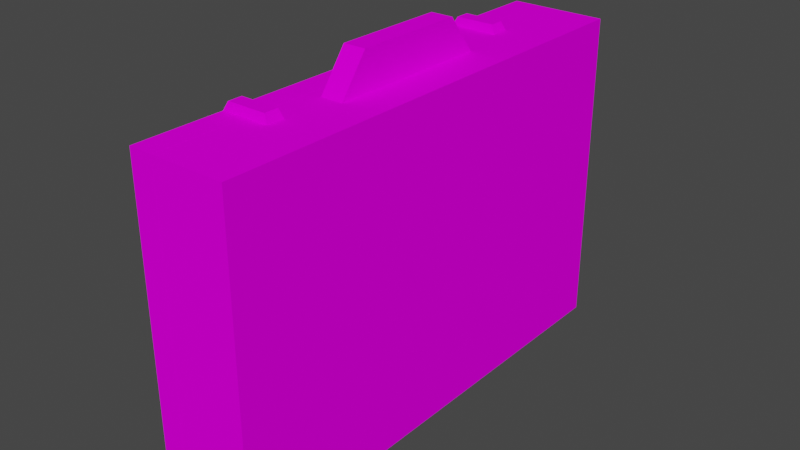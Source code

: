 # Source: Briefcase01b.blend  (saved by Blender 4.2.66; exported with 4.5.12 LTS)
import bpy
from mathutils import Matrix  # noqa: F401  (used for matrix-valued properties, if any)

bpy.ops.wm.read_factory_settings(use_empty=True)
scene = bpy.context.scene
scene.name = 'Scene'

# ---- collections
col_collection = bpy.data.collections.new('Collection'); scene.collection.children.link(col_collection)

# ---- images (referenced by path relative to the original .blend; pixels are not part of the script)
import os
ASSET_DIR = os.environ.get("B2B_ASSET_DIR", "")  # directory of the original .blend (textures are referenced by path, not embedded)
HERE = os.path.dirname(os.path.abspath(__file__))  # packed textures are extracted next to this script under _unpacked/

def load_image(name, relpath, width, height, colorspace="sRGB"):
    """Load a texture the original file referenced (path relative to the .blend, or extracted next to this script)."""
    p = next((c for c in (os.path.join(HERE, relpath), os.path.join(ASSET_DIR, relpath)) if relpath and os.path.exists(c)), "")
    if p:
        img = bpy.data.images.load(p, check_existing=True)
        img.name = name
    else:  # same state as the original file: an image datablock whose file is absent (Cycles renders it pink)
        img = bpy.data.images.new(name, width, height)
        img.source = "FILE"
        img.filepath = "//" + (relpath or name)
    img.colorspace_settings.name = colorspace
    return img
img_briefcase01_a_png = load_image('Briefcase01_a.png', 'Briefcase01_a.png', 1024, 1024, 'sRGB')

# ---- materials (node trees are filled in below, after node groups)
mat_primary = bpy.data.materials.new('Primary')
mat_primary.alpha_threshold = 0.0
mat_primary.use_transparent_shadow = False
mat_primary.roughness = 0.5
mat_primary.line_color = (0.0, 0.0, 0.0, 1.0)

# ---- material node trees
mat_primary.use_nodes = True; mat_primary.node_tree.nodes.clear()
_N = mat_primary.node_tree.nodes; _L = mat_primary.node_tree.links
n0 = _N.new('ShaderNodeOutputMaterial'); n0.name = 'Material Output'; n0.location = (300, 300)
n1 = _N.new('ShaderNodeBsdfPrincipled'); n1.name = 'Principled BSDF'; n1.location = (10, 300)
n1.distribution = 'GGX'
n1.subsurface_method = 'RANDOM_WALK_SKIN'
n1.inputs[2].default_value = 0.0
n1.inputs[3].default_value = 1.45
n1.inputs[11].default_value = 1.01
n1.inputs[13].default_value = 0.0
n1.inputs[20].default_value = 0.0
n1.inputs[27].default_value = (0.0, 0.0, 0.0, 1.0)
n1.inputs[28].default_value = 1.0
n2 = _N.new('ShaderNodeTexImage'); n2.name = 'Image Texture'; n2.location = (-280, 280)
n2.image = img_briefcase01_a_png
n2.interpolation = 'Closest'
_L.new(n1.outputs[0], n0.inputs[0])
_L.new(n2.outputs[0], n1.inputs[0])
n0.is_active_output = True

# ---- world
world_world = bpy.data.worlds.new('World'); scene.world = world_world
world_world.use_nodes = True; world_world.node_tree.nodes.clear()
_N = world_world.node_tree.nodes; _L = world_world.node_tree.links
n0 = _N.new('ShaderNodeOutputWorld'); n0.name = 'World Output'; n0.location = (300, 300)
n1 = _N.new('ShaderNodeBackground'); n1.name = 'Background'; n1.location = (10, 300)
n1.inputs[0].default_value = (0.05088, 0.05088, 0.05088, 1.0)
_L.new(n1.outputs[0], n0.inputs[0])
n0.is_active_output = True
world_world.color = (0.05088, 0.05088, 0.05088)
world_world.use_sun_shadow = False
world_world.sun_shadow_jitter_overblur = 0.0

# ---- meshes
me_cube = bpy.data.meshes.new('Cube')
me_cube.from_pydata([(0.3, 1.5, 2.0), (0.3, 1.5, 0.0), (0.3, -1.5, 2.0), (0.3, -1.5, 0.0), (0.06927, 0.3464, 2.231), (0.06927, 0.5195, 2.0), (0.06927, -0.3464, 2.231), (0.06927, -0.5195, 2.0), (-0.06927, 0.3464, 2.231), (-0.06927, 0.5195, 2.0), (-0.06927, -0.3464, 2.231), (-0.06927, -0.5195, 2.0), (-0.1506, 1.5, 0.0), (-0.1506, -1.5, 2.0), (-0.1506, -1.5, 0.0), (-0.1506, 1.5, 2.0), (-0.1506, 1.474, 0.035), (-0.1506, -1.474, 1.975), (-0.1506, -1.474, 0.035), (-0.1506, 1.474, 1.975), (0.2744, 1.474, 0.035), (0.2744, -1.474, 1.975), (0.2744, -1.474, 0.035), (0.2744, 1.474, 1.975)], [], [(12, 1, 3, 14), (1, 0, 2, 3), (12, 15, 0, 1), (4, 8, 10, 6), (7, 6, 10, 11), (11, 10, 8, 9), (5, 4, 6, 7), (9, 8, 4, 5), (3, 2, 13, 14), (0, 15, 13, 2), (14, 13, 17, 18), (15, 12, 16, 19), (13, 15, 19, 17), (12, 14, 18, 16), (18, 17, 21, 22), (19, 16, 20, 23), (17, 19, 23, 21), (16, 18, 22, 20), (20, 22, 21, 23)])
_uv = me_cube.uv_layers.new(name='UVMap')
_uv.uv.foreach_set('vector', [0.0, 0.09724, 0.0, 0.0, 0.7941, 0.0, 0.7941, 0.09724, 0.7941, 0.433, 0.7941, 0.7009, 0.0, 0.7009, 0.0, 0.433, 0.8454, 0.9911, 0.8454, 0.7054, 1.0, 0.7054, 1.0, 0.9911, 0.8603, 0.1964, 0.9118, 0.1964, 0.9118, 0.2991, 0.8603, 0.2991, 0.8603, 0.3348, 0.8603, 0.2991, 0.9118, 0.2991, 0.9118, 0.3348, 0.5515, 0.683, 0.5074, 0.7232, 0.3382, 0.7232, 0.2941, 0.683, 0.2941, 0.683, 0.3382, 0.7232, 0.5074, 0.7232, 0.5515, 0.683, 0.9118, 0.1607, 0.9118, 0.1964, 0.8603, 0.1964, 0.8603, 0.1607, 1.0, 0.7054, 1.0, 1.0, 0.8454, 1.0, 0.8454, 0.7054, 1.0, 0.4866, 0.8454, 0.4866, 0.8454, 0.0, 1.0, 0.0, 0.8454, 0.7054, 0.8454, 1.0, 0.8454, 1.0, 0.8454, 0.7054, 0.8454, 0.7054, 0.8454, 0.9911, 0.8454, 0.9911, 0.8454, 0.7054, 0.8454, 0.0, 0.8454, 0.4866, 0.8454, 0.4866, 0.8454, 0.0, 0.0, 0.09724, 0.7941, 0.09724, 0.7941, 0.09724, 0.0, 0.09724, 0.7794, 0.1652, 0.7794, 0.4107, 0.7279, 0.4107, 0.7279, 0.1652, 0.007353, 0.4107, 0.007353, 0.1652, 0.05882, 0.1652, 0.05882, 0.4107, 0.7941, 0.1652, 0.007353, 0.1652, 0.007353, 0.1339, 0.7941, 0.1339, 0.007353, 0.1652, 0.7941, 0.1652, 0.7941, 0.1339, 0.007353, 0.1339, 0.0, 0.1295, 0.7794, 0.1295, 0.7794, 0.4196, 0.0, 0.4196])
me_cube.materials.append(mat_primary)
me_cube.use_mirror_vertex_groups = False
me_cube.update()
me_cube_001 = bpy.data.meshes.new('Cube.001')
me_cube_001.from_pydata([(-0.1494, 1.5, 2.0), (-0.1494, 1.5, 0.0), (-0.1494, -1.5, 2.0), (-0.1494, -1.5, 0.0), (0.0, 1.5, 0.0), (0.0, -1.5, 2.0), (0.0, -1.5, 0.0), (0.0, 1.5, 2.0), (0.0, 1.474, 0.035), (0.0, -1.474, 1.975), (0.0, -1.474, 0.035), (0.0, 1.474, 1.975), (-0.1275, 1.474, 0.035), (-0.1275, -1.474, 1.975), (-0.1275, -1.474, 0.035), (-0.1275, 1.474, 1.975)], [], [(7, 0, 2, 5), (6, 5, 2, 3), (3, 2, 0, 1), (1, 0, 7, 4), (1, 4, 6, 3), (6, 4, 8, 10), (5, 6, 10, 9), (4, 7, 11, 8), (7, 5, 9, 11), (9, 10, 14, 13), (8, 11, 15, 12), (11, 9, 13, 15), (10, 8, 12, 14), (12, 15, 13, 14)])
_uv = me_cube_001.uv_layers.new(name='UVMap')
_uv.uv.foreach_set('vector', [0.8454, 0.4866, 0.7941, 0.4866, 0.7941, 0.0, 0.8454, 0.0, 0.8454, 0.7054, 0.8454, 1.0, 0.7941, 1.0, 0.7941, 0.7054, 0.0, 0.4196, 0.0, 0.7054, 0.7941, 0.7054, 0.7941, 0.4196, 0.7941, 0.9911, 0.7941, 0.7054, 0.8454, 0.7054, 0.8454, 0.9911, 0.0, 0.1295, 0.0, 0.09724, 0.7941, 0.09724, 0.7941, 0.1295, 0.8015, 0.4241, 0.0, 0.4241, 0.007353, 0.4196, 0.7941, 0.4196, 0.8015, 0.1295, 0.8015, 0.4241, 0.7941, 0.4196, 0.7941, 0.1339, 0.0, 0.4241, 0.0, 0.1295, 0.007353, 0.1339, 0.007353, 0.4196, 0.0, 0.1295, 0.8015, 0.1295, 0.7941, 0.1339, 0.007353, 0.1339, 0.7426, 0.1652, 0.7426, 0.4062, 0.7721, 0.4062, 0.7721, 0.1652, 0.7426, 0.4107, 0.7426, 0.1607, 0.7721, 0.1607, 0.7721, 0.4107, 0.02206, 0.4107, 0.7721, 0.4107, 0.7721, 0.3929, 0.02206, 0.3929, 0.7721, 0.4107, 0.02206, 0.4107, 0.02206, 0.3929, 0.7721, 0.3929, 0.02206, 0.4107, 0.02206, 0.1652, 0.7721, 0.1652, 0.7721, 0.4107])
me_cube_001.materials.append(mat_primary)
me_cube_001.use_mirror_vertex_groups = False
me_cube_001.update()
me_cube_002 = bpy.data.meshes.new('Cube.002')
me_cube_002.from_pydata([(-0.02152, -0.9495, 0.0), (0.006317, -0.9385, 0.05207), (-0.02152, -0.8398, 0.0), (0.006317, -0.8508, 0.05207), (0.2783, -0.9495, 0.0), (0.2505, -0.9385, 0.05207), (0.2783, -0.8398, 0.0), (0.2505, -0.8508, 0.05207), (-0.02152, 0.9495, 0.0), (0.006317, 0.9385, 0.05207), (-0.02152, 0.8398, 0.0), (0.006317, 0.8508, 0.05207), (0.2783, 0.9495, 0.0), (0.2505, 0.9385, 0.05207), (0.2783, 0.8398, 0.0), (0.2505, 0.8508, 0.05207)], [], [(0, 1, 3, 2), (2, 3, 7, 6), (6, 7, 5, 4), (4, 5, 1, 0), (2, 6, 4, 0), (7, 3, 1, 5), (8, 10, 11, 9), (10, 14, 15, 11), (14, 12, 13, 15), (12, 8, 9, 13), (10, 8, 12, 14), (15, 13, 9, 11)])
_uv = me_cube_002.uv_layers.new(name='UVMap')
_uv.uv.foreach_set('vector', [0.7941, 0.3973, 0.8088, 0.3973, 0.8088, 0.3795, 0.7941, 0.3795, 0.7941, 0.3884, 0.8015, 0.3795, 0.8824, 0.3795, 0.8897, 0.3884, 0.8897, 0.3795, 0.875, 0.3795, 0.875, 0.3973, 0.8897, 0.3973, 0.8897, 0.3884, 0.8824, 0.3973, 0.8015, 0.3973, 0.7941, 0.3884, 0.7941, 0.3795, 0.8897, 0.3795, 0.8897, 0.3973, 0.7941, 0.3973, 0.8824, 0.3795, 0.8015, 0.3795, 0.8015, 0.3973, 0.8824, 0.3973, 0.7941, 0.3973, 0.7941, 0.3795, 0.8015, 0.3795, 0.8015, 0.3973, 0.7941, 0.3839, 0.8897, 0.3839, 0.8824, 0.3795, 0.8015, 0.3795, 0.8897, 0.3795, 0.8897, 0.3973, 0.8824, 0.3973, 0.8824, 0.3795, 0.8897, 0.3929, 0.7941, 0.3929, 0.8015, 0.3973, 0.8824, 0.3973, 0.7941, 0.3795, 0.7941, 0.3973, 0.8897, 0.3973, 0.8897, 0.3795, 0.8824, 0.3795, 0.8824, 0.3973, 0.8015, 0.3973, 0.8015, 0.3795])
me_cube_002.materials.append(mat_primary)
me_cube_002.update()

# ---- objects
ob_briefcase01b_base = bpy.data.objects.new('Briefcase01b_Base', me_cube)
ob_briefcase01b_lid = bpy.data.objects.new('Briefcase01b_Lid', me_cube_001)
ob_briefcase01b_locks = bpy.data.objects.new('Briefcase01b_Locks', me_cube_002)

# ---- transforms, parenting, visibility, modifiers, constraints
ob_briefcase01b_base.location = (0.0, 0.0, 0.0)
ob_briefcase01b_base.scale = (0.375, 0.375, 0.375)
ob_briefcase01b_base.lock_rotations_4d = False
ob_briefcase01b_base.empty_display_type = 'ARROWS'
ob_briefcase01b_base.lineart.crease_threshold = 0.0
ob_briefcase01b_lid.parent = ob_briefcase01b_base
ob_briefcase01b_lid.matrix_parent_inverse = Matrix(((2.667, -0.0, 0.0, -0.0), (-0.0, 2.667, -0.0, 0.0), (0.0, -0.0, 2.667, -0.0), (-0.0, 0.0, -0.0, 1.0)))
ob_briefcase01b_lid.location = (-0.05649, 0.0, 4.191e-08)
ob_briefcase01b_lid.scale = (0.375, 0.375, 0.375)
ob_briefcase01b_lid.lock_rotations_4d = False
ob_briefcase01b_lid.empty_display_type = 'ARROWS'
ob_briefcase01b_lid.lineart.crease_threshold = 0.0
ob_briefcase01b_locks.parent = ob_briefcase01b_lid
ob_briefcase01b_locks.matrix_parent_inverse = Matrix(((1.0, -0.0, 0.0, 0.1506), (-0.0, 1.0, -0.0, 0.0), (0.0, 0.0, 1.0, -0.0), (-0.0, 0.0, -0.0, 1.0)))
ob_briefcase01b_locks.location = (-0.2785, 0.0, 2.0)

# ---- collection membership
col_collection.objects.link(ob_briefcase01b_base)
col_collection.objects.link(ob_briefcase01b_lid)
col_collection.objects.link(ob_briefcase01b_locks)

# ---- scene / render settings (as saved in the file)
scene.frame_start = 1; scene.frame_end = 250; scene.frame_set(1)
scene.render.engine = 'BLENDER_EEVEE_NEXT'
scene.cycles.sampling_pattern = 'TABULATED_SOBOL'
scene.view_settings.view_transform = 'Filmic'
bpy.context.view_layer.update()

# ---- added for rendering (the .blend has no active camera and no usable light): camera, sun
cam_auto = bpy.data.cameras.new('AutoCamera')
cam_auto.lens = 50.0
cam_auto.sensor_width = 36.0
cam_auto.clip_end = 1000.0
ob_auto_camera = bpy.data.objects.new('AutoCamera', cam_auto)
scene.collection.objects.link(ob_auto_camera)
ob_auto_camera.location = (1.31373, -1.57648, 1.46928)
ob_auto_camera.rotation_euler = (1.09748, -7.21219e-08, 0.694738)
scene.camera = ob_auto_camera
light_auto_sun = bpy.data.lights.new('AutoSun', 'SUN')
light_auto_sun.energy = 3.0
light_auto_sun.angle = 0.0523599
ob_auto_sun = bpy.data.objects.new('AutoSun', light_auto_sun)
scene.collection.objects.link(ob_auto_sun)
ob_auto_sun.rotation_euler = (0.872665, 0.174533, 0.523599)
bpy.context.view_layer.update()
